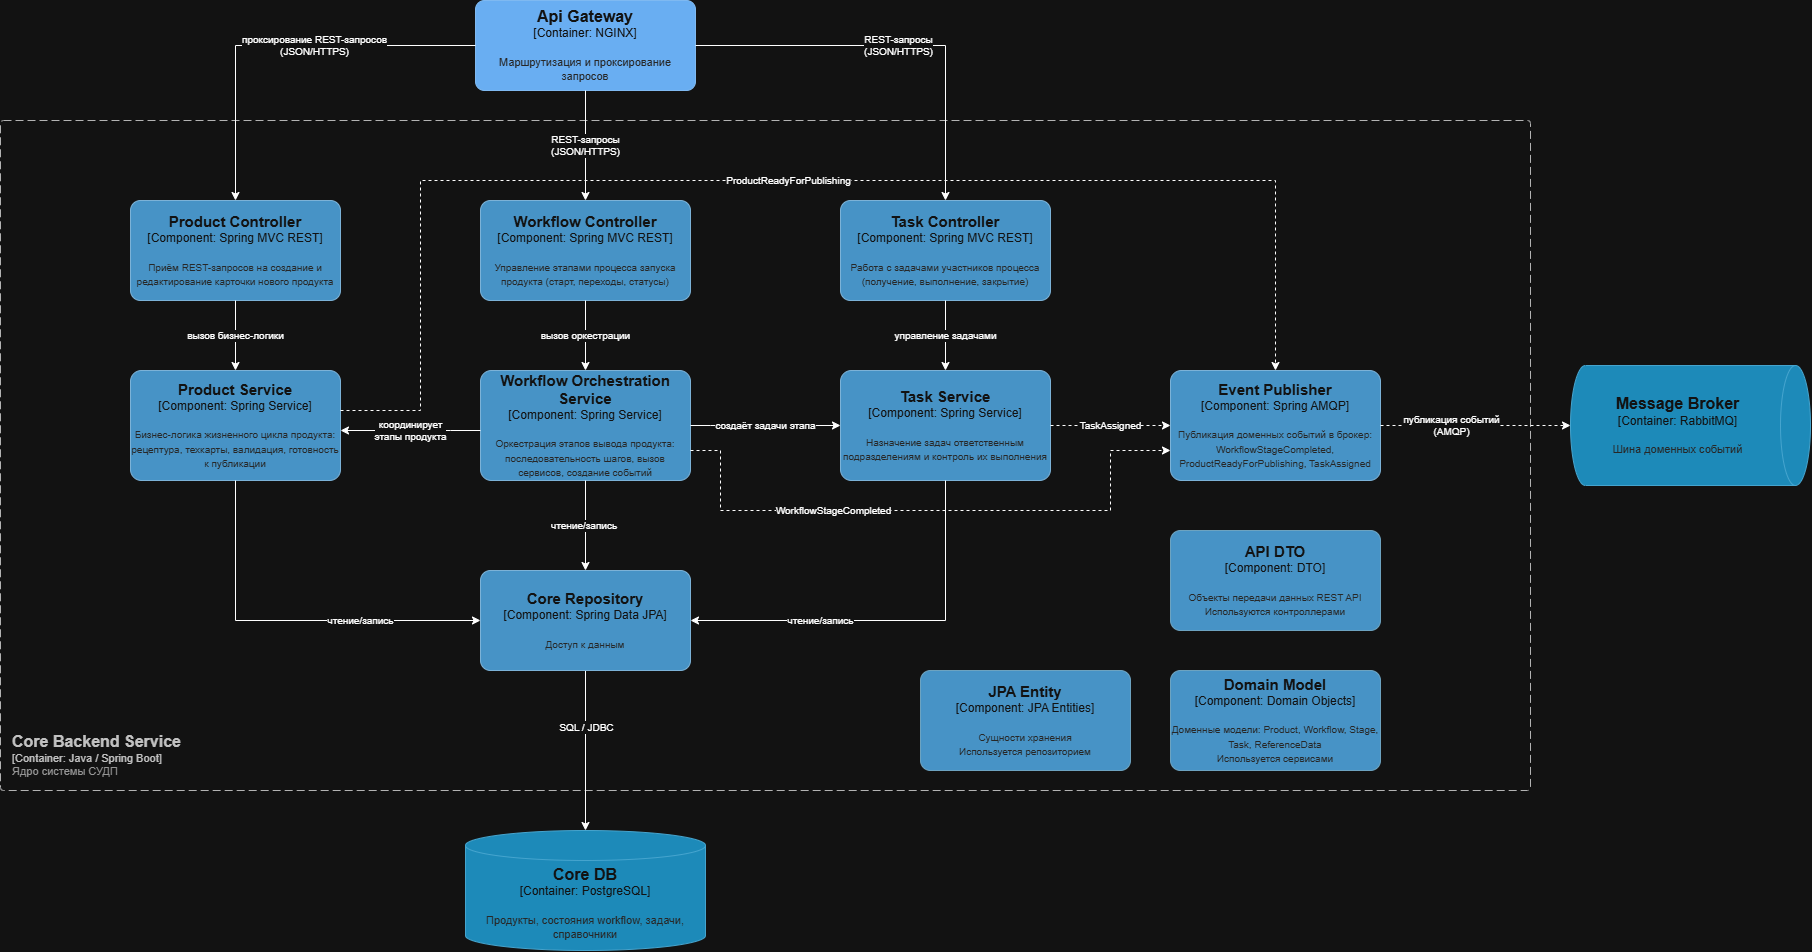

The diagram above was exported from draw.io. Its source (the exported page's mxGraphModel, read from the mxfile embedded in the PNG):
<mxGraphModel dx="2038" dy="1185" grid="1" gridSize="10" guides="1" tooltips="1" connect="1" arrows="1" fold="1" page="1" pageScale="1" pageWidth="1654" pageHeight="1169" math="0" shadow="0">
  <root>
    <mxCell id="0" />
    <mxCell id="1" parent="0" />
    <object placeholders="1" c4Name="Core Backend Service" c4Type="Container: Java / Spring Boot" c4Application="Ядро системы СУДП" label="&lt;font style=&quot;font-size: 16px&quot;&gt;&lt;b&gt;&lt;div style=&quot;text-align: left&quot;&gt;%c4Name%&lt;/div&gt;&lt;/b&gt;&lt;/font&gt;&lt;div style=&quot;text-align: left&quot;&gt;[%c4Type%]&lt;/div&gt;&lt;div style=&quot;text-align: left&quot;&gt;&lt;font color=&quot;#666666&quot;&gt;%c4Application%&lt;/font&gt;&lt;/div&gt;" id="boundary">
      <mxCell parent="1" style="rounded=1;fontSize=11;whiteSpace=wrap;html=1;dashed=1;arcSize=6;fillColor=none;strokeColor=#444444;fontColor=#333333;labelBackgroundColor=none;align=left;verticalAlign=bottom;spacingTop=0;spacing=12;dashPattern=8 4;metaEdit=1;rotatable=0;perimeter=rectanglePerimeter;connectable=0;expand=0;recursiveResize=0;pointerEvents=0;absoluteArcSize=1;" vertex="1">
        <mxGeometry height="670" width="1530" x="20" y="220" as="geometry" />
      </mxCell>
    </object>
    <object placeholders="1" c4Name="Api Gateway" c4Type="Container" c4Technology="NGINX" c4Description="Маршрутизация и проксирование запросов" label="&lt;font style=&quot;font-size: 16px&quot;&gt;&lt;b&gt;%c4Name%&lt;/b&gt;&lt;/font&gt;&lt;div&gt;[%c4Type%:&amp;nbsp;%c4Technology%]&lt;/div&gt;&lt;br&gt;&lt;div&gt;&lt;font style=&quot;font-size: 11px&quot;&gt;&lt;font color=&quot;#E6E6E6&quot;&gt;%c4Description%&lt;/font&gt;&lt;/div&gt;" id="gw">
      <mxCell parent="1" style="rounded=1;whiteSpace=wrap;html=1;labelBackgroundColor=none;fillColor=#1061B0;fontColor=#ffffff;align=center;arcSize=10;strokeColor=#0D5091;metaEdit=1;resizable=0;" vertex="1">
        <mxGeometry height="90" width="220" x="495" y="100" as="geometry" />
      </mxCell>
    </object>
    <object placeholders="1" c4Name="Core DB" c4Type="Container" c4Technology="PostgreSQL" c4Description="Продукты, состояния workflow, задачи, справочники" label="&lt;font style=&quot;font-size: 16px&quot;&gt;&lt;b&gt;%c4Name%&lt;/b&gt;&lt;/font&gt;&lt;div&gt;[%c4Type%:&amp;nbsp;%c4Technology%]&lt;/div&gt;&lt;br&gt;&lt;div&gt;&lt;font style=&quot;font-size: 11px&quot;&gt;&lt;font color=&quot;#E6E6E6&quot;&gt;%c4Description%&lt;/font&gt;&lt;/div&gt;" id="coredb">
      <mxCell parent="1" style="shape=cylinder3;size=15;whiteSpace=wrap;html=1;boundedLbl=1;rounded=0;labelBackgroundColor=none;fillColor=#23A2D9;fontSize=12;fontColor=#ffffff;align=center;strokeColor=#0E7DAD;metaEdit=1;resizable=0;" vertex="1">
        <mxGeometry height="120" width="240" x="485" y="930" as="geometry" />
      </mxCell>
    </object>
    <object placeholders="1" c4Name="Message Broker" c4Type="Container" c4Technology="RabbitMQ" c4Description="Шина доменных событий" label="&lt;font style=&quot;font-size: 16px&quot;&gt;&lt;b&gt;%c4Name%&lt;/b&gt;&lt;/font&gt;&lt;div&gt;[%c4Type%:&amp;nbsp;%c4Technology%]&lt;/div&gt;&lt;br&gt;&lt;div&gt;&lt;font style=&quot;font-size: 11px&quot;&gt;&lt;font color=&quot;#E6E6E6&quot;&gt;%c4Description%&lt;/font&gt;&lt;/div&gt;" id="broker">
      <mxCell parent="1" style="shape=cylinder3;size=15;direction=south;whiteSpace=wrap;html=1;boundedLbl=1;rounded=0;labelBackgroundColor=none;fillColor=#23A2D9;fontSize=12;fontColor=#ffffff;align=center;strokeColor=#0E7DAD;metaEdit=1;resizable=0;" vertex="1">
        <mxGeometry height="120" width="240" x="1590" y="465" as="geometry" />
      </mxCell>
    </object>
    <object placeholders="1" c4Name="Product Controller" c4Type="Component" c4Technology="Spring MVC REST" c4Description="Приём REST-запросов на создание и редактирование карточки нового продукта" label="&lt;font style=&quot;font-size: 15px&quot;&gt;&lt;b&gt;%c4Name%&lt;/b&gt;&lt;/font&gt;&lt;div&gt;[%c4Type%:&amp;nbsp;%c4Technology%]&lt;/div&gt;&lt;br&gt;&lt;div&gt;&lt;font style=&quot;font-size: 10px&quot;&gt;&lt;font color=&quot;#E6E6E6&quot;&gt;%c4Description%&lt;/font&gt;&lt;/div&gt;" id="pc">
      <mxCell parent="1" style="rounded=1;whiteSpace=wrap;html=1;labelBackgroundColor=none;fillColor=#2E86C1;fontColor=#ffffff;align=center;arcSize=10;strokeColor=#1B5A85;metaEdit=1;resizable=0;" vertex="1">
        <mxGeometry height="100" width="210" x="150" y="300" as="geometry" />
      </mxCell>
    </object>
    <object placeholders="1" c4Name="Workflow Controller" c4Type="Component" c4Technology="Spring MVC REST" c4Description="Управление этапами процесса запуска продукта (старт, переходы, статусы)" label="&lt;font style=&quot;font-size: 15px&quot;&gt;&lt;b&gt;%c4Name%&lt;/b&gt;&lt;/font&gt;&lt;div&gt;[%c4Type%:&amp;nbsp;%c4Technology%]&lt;/div&gt;&lt;br&gt;&lt;div&gt;&lt;font style=&quot;font-size: 10px&quot;&gt;&lt;font color=&quot;#E6E6E6&quot;&gt;%c4Description%&lt;/font&gt;&lt;/div&gt;" id="wc">
      <mxCell parent="1" style="rounded=1;whiteSpace=wrap;html=1;labelBackgroundColor=none;fillColor=#2E86C1;fontColor=#ffffff;align=center;arcSize=10;strokeColor=#1B5A85;metaEdit=1;resizable=0;" vertex="1">
        <mxGeometry height="100" width="210" x="500" y="300" as="geometry" />
      </mxCell>
    </object>
    <object placeholders="1" c4Name="Task Controller" c4Type="Component" c4Technology="Spring MVC REST" c4Description="Работа с задачами участников процесса (получение, выполнение, закрытие)" label="&lt;font style=&quot;font-size: 15px&quot;&gt;&lt;b&gt;%c4Name%&lt;/b&gt;&lt;/font&gt;&lt;div&gt;[%c4Type%:&amp;nbsp;%c4Technology%]&lt;/div&gt;&lt;br&gt;&lt;div&gt;&lt;font style=&quot;font-size: 10px&quot;&gt;&lt;font color=&quot;#E6E6E6&quot;&gt;%c4Description%&lt;/font&gt;&lt;/div&gt;" id="tc">
      <mxCell parent="1" style="rounded=1;whiteSpace=wrap;html=1;labelBackgroundColor=none;fillColor=#2E86C1;fontColor=#ffffff;align=center;arcSize=10;strokeColor=#1B5A85;metaEdit=1;resizable=0;" vertex="1">
        <mxGeometry height="100" width="210" x="860" y="300" as="geometry" />
      </mxCell>
    </object>
    <object placeholders="1" c4Name="Product Service" c4Type="Component" c4Technology="Spring Service" c4Description="Бизнес-логика жизненного цикла продукта: рецептура, техкарты, валидация, готовность к публикации" label="&lt;font style=&quot;font-size: 15px&quot;&gt;&lt;b&gt;%c4Name%&lt;/b&gt;&lt;/font&gt;&lt;div&gt;[%c4Type%:&amp;nbsp;%c4Technology%]&lt;/div&gt;&lt;br&gt;&lt;div&gt;&lt;font style=&quot;font-size: 10px&quot;&gt;&lt;font color=&quot;#E6E6E6&quot;&gt;%c4Description%&lt;/font&gt;&lt;/div&gt;" id="ps">
      <mxCell parent="1" style="rounded=1;whiteSpace=wrap;html=1;labelBackgroundColor=none;fillColor=#2E86C1;fontColor=#ffffff;align=center;arcSize=10;strokeColor=#1B5A85;metaEdit=1;resizable=0;" vertex="1">
        <mxGeometry height="110" width="210" x="150" y="470" as="geometry" />
      </mxCell>
    </object>
    <object placeholders="1" c4Name="Workflow Orchestration Service" c4Type="Component" c4Technology="Spring Service" c4Description="Оркестрация этапов вывода продукта: последовательность шагов, вызов сервисов, создание событий" label="&lt;font style=&quot;font-size: 15px&quot;&gt;&lt;b&gt;%c4Name%&lt;/b&gt;&lt;/font&gt;&lt;div&gt;[%c4Type%:&amp;nbsp;%c4Technology%]&lt;/div&gt;&lt;br&gt;&lt;div&gt;&lt;font style=&quot;font-size: 10px&quot;&gt;&lt;font color=&quot;#E6E6E6&quot;&gt;%c4Description%&lt;/font&gt;&lt;/div&gt;" id="wos">
      <mxCell parent="1" style="rounded=1;whiteSpace=wrap;html=1;labelBackgroundColor=none;fillColor=#2E86C1;fontColor=#ffffff;align=center;arcSize=10;strokeColor=#1B5A85;metaEdit=1;resizable=0;" vertex="1">
        <mxGeometry height="110" width="210" x="500" y="470" as="geometry" />
      </mxCell>
    </object>
    <object placeholders="1" c4Name="Task Service" c4Type="Component" c4Technology="Spring Service" c4Description="Назначение задач ответственным подразделениям и контроль их выполнения" label="&lt;font style=&quot;font-size: 15px&quot;&gt;&lt;b&gt;%c4Name%&lt;/b&gt;&lt;/font&gt;&lt;div&gt;[%c4Type%:&amp;nbsp;%c4Technology%]&lt;/div&gt;&lt;br&gt;&lt;div&gt;&lt;font style=&quot;font-size: 10px&quot;&gt;&lt;font color=&quot;#E6E6E6&quot;&gt;%c4Description%&lt;/font&gt;&lt;/div&gt;" id="ts">
      <mxCell parent="1" style="rounded=1;whiteSpace=wrap;html=1;labelBackgroundColor=none;fillColor=#2E86C1;fontColor=#ffffff;align=center;arcSize=10;strokeColor=#1B5A85;metaEdit=1;resizable=0;" vertex="1">
        <mxGeometry height="110" width="210" x="860" y="470" as="geometry" />
      </mxCell>
    </object>
    <object placeholders="1" c4Name="Event Publisher" c4Type="Component" c4Technology="Spring AMQP" c4Description="Публикация доменных событий в брокер: WorkflowStageCompleted, ProductReadyForPublishing, TaskAssigned" label="&lt;font style=&quot;font-size: 15px&quot;&gt;&lt;b&gt;%c4Name%&lt;/b&gt;&lt;/font&gt;&lt;div&gt;[%c4Type%:&amp;nbsp;%c4Technology%]&lt;/div&gt;&lt;br&gt;&lt;div&gt;&lt;font style=&quot;font-size: 10px&quot;&gt;&lt;font color=&quot;#E6E6E6&quot;&gt;%c4Description%&lt;/font&gt;&lt;/div&gt;" id="ep">
      <mxCell parent="1" style="rounded=1;whiteSpace=wrap;html=1;labelBackgroundColor=none;fillColor=#2E86C1;fontColor=#ffffff;align=center;arcSize=10;strokeColor=#1B5A85;metaEdit=1;resizable=0;" vertex="1">
        <mxGeometry height="110" width="210" x="1190" y="470" as="geometry" />
      </mxCell>
    </object>
    <object placeholders="1" c4Name="Domain Model" c4Type="Component" c4Technology="Domain Objects" c4Description="Доменные модели: Product, Workflow, Stage, Task, ReferenceData&#10;Используется сервисами" label="&lt;font style=&quot;font-size: 15px&quot;&gt;&lt;b&gt;%c4Name%&lt;/b&gt;&lt;/font&gt;&lt;div&gt;[%c4Type%:&amp;nbsp;%c4Technology%]&lt;/div&gt;&lt;br&gt;&lt;div&gt;&lt;font style=&quot;font-size: 10px&quot;&gt;&lt;font color=&quot;#E6E6E6&quot;&gt;%c4Description%&lt;/font&gt;&lt;/div&gt;" id="dm">
      <mxCell parent="1" style="rounded=1;whiteSpace=wrap;html=1;labelBackgroundColor=none;fillColor=#2E86C1;fontColor=#ffffff;align=center;arcSize=10;strokeColor=#2E6C8E;metaEdit=1;resizable=0;" vertex="1">
        <mxGeometry height="100" width="210" x="1190" y="770" as="geometry" />
      </mxCell>
    </object>
    <mxCell id="e1" edge="1" parent="1" source="gw" style="edgeStyle=orthogonalEdgeStyle;rounded=0;html=1;fontSize=10;" target="pc" value="проксирование REST-запросов&lt;div&gt;(JSON/HTTPS)&lt;/div&gt;">
      <mxGeometry relative="1" x="-0.1924" as="geometry">
        <mxPoint x="-1" as="offset" />
      </mxGeometry>
    </mxCell>
    <mxCell id="e2" edge="1" parent="1" source="gw" style="edgeStyle=orthogonalEdgeStyle;rounded=0;html=1;fontSize=10;" target="wc" value="REST-запросы&lt;div&gt;(JSON/HTTPS)&lt;/div&gt;">
      <mxGeometry relative="1" as="geometry" />
    </mxCell>
    <mxCell id="e3" edge="1" parent="1" source="gw" style="edgeStyle=orthogonalEdgeStyle;rounded=0;html=1;fontSize=10;" target="tc" value="REST-запросы&lt;div&gt;(JSON/HTTPS)&lt;/div&gt;">
      <mxGeometry relative="1" as="geometry" />
    </mxCell>
    <mxCell id="e4" edge="1" parent="1" source="pc" style="edgeStyle=orthogonalEdgeStyle;rounded=0;html=1;fontSize=10;" target="ps" value="вызов бизнес-логики">
      <mxGeometry relative="1" as="geometry" />
    </mxCell>
    <mxCell id="e5" edge="1" parent="1" source="wc" style="edgeStyle=orthogonalEdgeStyle;rounded=0;html=1;fontSize=10;" target="wos" value="вызов оркестрации">
      <mxGeometry relative="1" as="geometry" />
    </mxCell>
    <mxCell id="e6" edge="1" parent="1" source="tc" style="edgeStyle=orthogonalEdgeStyle;rounded=0;html=1;fontSize=10;" target="ts" value="управление задачами">
      <mxGeometry relative="1" as="geometry" />
    </mxCell>
    <mxCell id="e10" edge="1" parent="1" source="wos" style="edgeStyle=orthogonalEdgeStyle;rounded=0;html=1;fontSize=10;" target="ps" value="координирует&lt;div&gt;этапы продукта&lt;/div&gt;">
      <mxGeometry relative="1" as="geometry">
        <Array as="points">
          <mxPoint x="470" y="530" />
          <mxPoint x="470" y="530" />
        </Array>
      </mxGeometry>
    </mxCell>
    <mxCell id="e11" edge="1" parent="1" source="wos" style="edgeStyle=orthogonalEdgeStyle;rounded=0;html=1;fontSize=10;" target="ts" value="создаёт задачи этапа">
      <mxGeometry relative="1" as="geometry">
        <Array as="points">
          <mxPoint x="730" y="525" />
          <mxPoint x="730" y="525" />
        </Array>
      </mxGeometry>
    </mxCell>
    <mxCell id="e7" edge="1" parent="1" source="ps" style="edgeStyle=orthogonalEdgeStyle;rounded=0;html=1;fontSize=10;" target="Z6MybpLiHJZPsHUWoRpA-1" value="чтение/запись">
      <mxGeometry relative="1" x="0.3766" as="geometry">
        <mxPoint as="offset" />
        <Array as="points">
          <mxPoint x="255" y="720" />
        </Array>
        <mxPoint x="255.00000000000023" y="670" as="targetPoint" />
      </mxGeometry>
    </mxCell>
    <mxCell id="e8" edge="1" parent="1" source="wos" style="edgeStyle=orthogonalEdgeStyle;rounded=0;html=1;fontSize=10;" target="Z6MybpLiHJZPsHUWoRpA-1" value="чтение/запись&amp;nbsp;">
      <mxGeometry relative="1" as="geometry">
        <mxPoint x="605" y="670" as="targetPoint" />
      </mxGeometry>
    </mxCell>
    <mxCell id="e9" edge="1" parent="1" source="ts" style="edgeStyle=orthogonalEdgeStyle;rounded=0;html=1;fontSize=10;" target="Z6MybpLiHJZPsHUWoRpA-1" value="чтение/запись">
      <mxGeometry relative="1" x="0.3418" as="geometry">
        <mxPoint as="offset" />
        <Array as="points">
          <mxPoint x="965" y="720" />
        </Array>
        <mxPoint x="965" y="670" as="targetPoint" />
      </mxGeometry>
    </mxCell>
    <mxCell id="e12" edge="1" parent="1" source="ps" style="edgeStyle=orthogonalEdgeStyle;rounded=0;html=1;fontSize=10;dashed=1;" target="ep" value="ProductReadyForPublishing">
      <mxGeometry relative="1" as="geometry">
        <Array as="points">
          <mxPoint x="440" y="510" />
          <mxPoint x="440" y="280" />
          <mxPoint x="1295" y="280" />
        </Array>
        <mxPoint x="250" y="510.1026315789475" as="sourcePoint" />
        <mxPoint x="1630" y="479.9973684210527" as="targetPoint" />
      </mxGeometry>
    </mxCell>
    <mxCell id="e13" edge="1" parent="1" source="wos" style="edgeStyle=orthogonalEdgeStyle;rounded=0;html=1;fontSize=10;dashed=1;" target="ep" value="WorkflowStageCompleted">
      <mxGeometry relative="1" x="-0.3219" as="geometry">
        <mxPoint as="offset" />
        <Array as="points">
          <mxPoint x="740" y="550" />
          <mxPoint x="740" y="610" />
          <mxPoint x="1130" y="610" />
          <mxPoint x="1130" y="550" />
        </Array>
      </mxGeometry>
    </mxCell>
    <mxCell id="e14" edge="1" parent="1" source="ts" style="edgeStyle=orthogonalEdgeStyle;rounded=0;html=1;fontSize=10;dashed=1;" target="ep" value="TaskAssigned">
      <mxGeometry relative="1" as="geometry" />
    </mxCell>
    <mxCell id="e15" edge="1" parent="1" source="ep" style="edgeStyle=orthogonalEdgeStyle;rounded=0;html=1;fontSize=10;dashed=1;" target="broker" value="публикация событий&lt;div&gt;(AMQP)&lt;/div&gt;">
      <mxGeometry relative="1" x="-0.2632" as="geometry">
        <mxPoint x="1" as="offset" />
      </mxGeometry>
    </mxCell>
    <mxCell id="Z6MybpLiHJZPsHUWoRpA-3" edge="1" parent="1" source="Z6MybpLiHJZPsHUWoRpA-1" style="edgeStyle=orthogonalEdgeStyle;rounded=0;orthogonalLoop=1;jettySize=auto;html=1;" target="coredb">
      <mxGeometry relative="1" as="geometry" />
    </mxCell>
    <mxCell id="Z6MybpLiHJZPsHUWoRpA-4" connectable="0" parent="Z6MybpLiHJZPsHUWoRpA-3" style="edgeLabel;html=1;align=center;verticalAlign=middle;resizable=0;points=[];" value="&lt;span style=&quot;font-size: 10px;&quot;&gt;SQL / JDBC&lt;/span&gt;" vertex="1">
      <mxGeometry relative="1" x="-0.3762" as="geometry">
        <mxPoint y="6" as="offset" />
      </mxGeometry>
    </mxCell>
    <object placeholders="1" c4Name="Core Repository" c4Type="Component" c4Technology="Spring Data JPA" c4Description="Доступ к данным" label="&lt;font style=&quot;font-size: 15px&quot;&gt;&lt;b&gt;%c4Name%&lt;/b&gt;&lt;/font&gt;&lt;div&gt;[%c4Type%:&amp;nbsp;%c4Technology%]&lt;/div&gt;&lt;br&gt;&lt;div&gt;&lt;font style=&quot;font-size: 10px&quot;&gt;&lt;font color=&quot;#E6E6E6&quot;&gt;%c4Description%&lt;/font&gt;&lt;/div&gt;" id="Z6MybpLiHJZPsHUWoRpA-1">
      <mxCell parent="1" style="rounded=1;whiteSpace=wrap;html=1;labelBackgroundColor=none;fillColor=#2E86C1;fontColor=#ffffff;align=center;arcSize=10;strokeColor=#1B5A85;metaEdit=1;resizable=0;" vertex="1">
        <mxGeometry height="100" width="210" x="500" y="670" as="geometry" />
      </mxCell>
    </object>
    <object placeholders="1" c4Name="API DTO" c4Type="Component" c4Technology="DTO" c4Description="Объекты передачи данных REST API&#10;Используются контроллерами" label="&lt;font style=&quot;font-size: 15px&quot;&gt;&lt;b&gt;%c4Name%&lt;/b&gt;&lt;/font&gt;&lt;div&gt;[%c4Type%:&amp;nbsp;%c4Technology%]&lt;/div&gt;&lt;br&gt;&lt;div&gt;&lt;font style=&quot;font-size: 10px&quot;&gt;&lt;font color=&quot;#E6E6E6&quot;&gt;%c4Description%&lt;/font&gt;&lt;/div&gt;" id="fPvVRpqdURULek9k6nTR-1">
      <mxCell parent="1" style="rounded=1;whiteSpace=wrap;html=1;labelBackgroundColor=none;fillColor=#2E86C1;fontColor=#ffffff;align=center;arcSize=10;strokeColor=#2E6C8E;metaEdit=1;resizable=0;" vertex="1">
        <mxGeometry height="100" width="210" x="1190" y="630" as="geometry" />
      </mxCell>
    </object>
    <object placeholders="1" c4Name="JPA Entity" c4Type="Component" c4Technology="JPA Entities" c4Description="Сущности хранения&#10;Используется репозиторием" label="&lt;font style=&quot;font-size: 15px&quot;&gt;&lt;b&gt;%c4Name%&lt;/b&gt;&lt;/font&gt;&lt;div&gt;[%c4Type%:&amp;nbsp;%c4Technology%]&lt;/div&gt;&lt;br&gt;&lt;div&gt;&lt;font style=&quot;font-size: 10px&quot;&gt;&lt;font color=&quot;#E6E6E6&quot;&gt;%c4Description%&lt;/font&gt;&lt;/div&gt;" id="fPvVRpqdURULek9k6nTR-2">
      <mxCell parent="1" style="rounded=1;whiteSpace=wrap;html=1;labelBackgroundColor=none;fillColor=#2E86C1;fontColor=#ffffff;align=center;arcSize=10;strokeColor=#2E6C8E;metaEdit=1;resizable=0;" vertex="1">
        <mxGeometry height="100" width="210" x="940" y="770" as="geometry" />
      </mxCell>
    </object>
  </root>
</mxGraphModel>